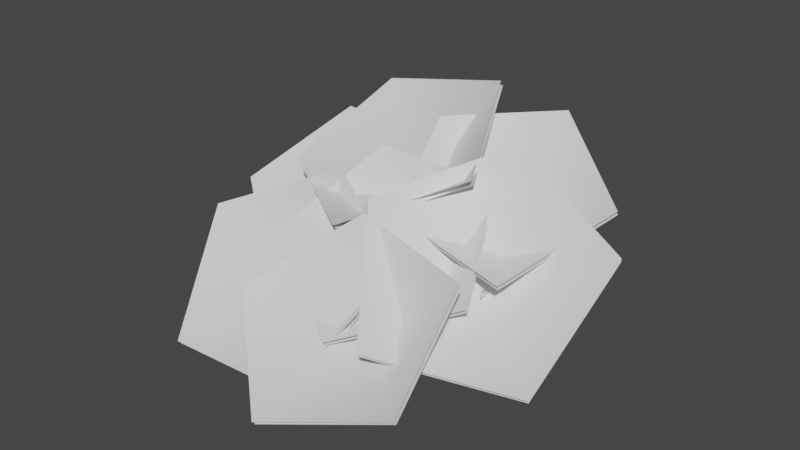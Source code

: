 # Source: fe_canopy_10-00-1.blend  (saved by Blender 3.0.42; exported with 4.5.12 LTS)
import bpy
from mathutils import Matrix  # noqa: F401  (used for matrix-valued properties, if any)

bpy.ops.wm.read_factory_settings(use_empty=True)
scene = bpy.context.scene
scene.name = 'Scene'

# ---- materials (node trees are filled in below, after node groups)
mat_material_002 = bpy.data.materials.new('Material.002')
mat_material_002.use_transparent_shadow = False

# ---- material node trees
mat_material_002.use_nodes = True; mat_material_002.node_tree.nodes.clear()
_N = mat_material_002.node_tree.nodes; _L = mat_material_002.node_tree.links
n0 = _N.new('ShaderNodeBsdfPrincipled'); n0.name = 'Principled BSDF'; n0.location = (10, 300)
n0.distribution = 'GGX'
n0.subsurface_method = 'RANDOM_WALK_SKIN'
n0.inputs[3].default_value = 1.45
n0.inputs[27].default_value = (0.0, 0.0, 0.0, 1.0)
n0.inputs[28].default_value = 1.0
n1 = _N.new('ShaderNodeOutputMaterial'); n1.name = 'Material Output'; n1.location = (300, 300)
_L.new(n0.outputs[0], n1.inputs[0])
n1.is_active_output = True

# ---- world
world_world = bpy.data.worlds.new('World'); scene.world = world_world
world_world.use_nodes = True; world_world.node_tree.nodes.clear()
_N = world_world.node_tree.nodes; _L = world_world.node_tree.links
n0 = _N.new('ShaderNodeOutputWorld'); n0.name = 'World Output'; n0.location = (300, 300)
n1 = _N.new('ShaderNodeBackground'); n1.name = 'Background'; n1.location = (10, 300)
n1.inputs[0].default_value = (0.05088, 0.05088, 0.05088, 1.0)
_L.new(n1.outputs[0], n0.inputs[0])
n0.is_active_output = True
world_world.color = (0.05088, 0.05088, 0.05088)
world_world.use_sun_shadow = False
world_world.sun_shadow_jitter_overblur = 0.0

# ---- meshes
me_fe_mountains1_lt5_gmdl = bpy.data.meshes.new('FE_mountains1_Lt5.gmdl')
me_fe_mountains1_lt5_gmdl.from_pydata([(0.1156, -0.6284, 0.1833), (0.2272, -0.7209, 0.04708), (0.2073, -0.4027, -0.1071), (0.09867, -0.3345, 0.07093), (0.01626, -0.7286, 0.0779), (-0.01606, -0.432, -0.06838), (0.4846, -0.8537, 0.5799), (0.4698, -0.8223, 0.5988), (0.4622, -0.8513, 0.5996), (-0.3106, -0.8523, 0.6563), (-0.3232, -0.8887, 0.6351), (-0.2931, -0.8886, 0.6539), (0.199, -2.127, 0.02396), (0.2356, -2.128, 0.01041), (0.2233, -2.123, 0.04366), (-0.05136, 0.1823, -0.006929), (0.03369, 0.01845, 0.1175), (0.1052, 0.06733, -0.1158), (0.2272, -0.7209, 0.04708), (0.2074, -1.114, -0.1397), (0.04206, -1.093, -0.1118), (0.01626, -0.7286, 0.0779), (0.1342, -1.112, -0.002957), (0.1148, -0.8294, 0.2087), (0.1342, -1.112, -0.002957), (-0.1243, -0.01799, -0.07125), (0.1156, -0.6284, 0.1833), (0.2909, -0.6717, 0.2981), (0.331, -0.759, 0.2463), (0.2497, -0.7673, 0.3114), (0.1148, -0.8294, 0.2087), (-0.1522, -0.7815, 0.3101), (-0.1242, -0.6817, 0.3497), (-0.07153, -0.7752, 0.3647), (-0.07153, -0.7752, 0.3647), (0.2293, -1.569, -0.2106), (0.1301, -1.559, -0.1736), (0.1989, -1.56, -0.1045), (0.4033, -0.7405, 0.4522), (0.4285, -0.7938, 0.4202), (0.3905, -0.7893, 0.4532), (-0.2722, -0.8133, 0.4849), (-0.2527, -0.754, 0.5196), (-0.2255, -0.8109, 0.515), (-0.1242, -0.6817, 0.3497), (-0.2255, -0.8109, 0.515), (0.261, -1.902, -0.1368), (0.1938, -1.899, -0.1115), (0.2383, -1.893, -0.07832), (0.4033, -0.7405, 0.4522), (0.4622, -0.8513, 0.5996), (0.2233, -2.123, 0.04366), (0.2233, -2.123, 0.04366), (0.1052, 0.06733, -0.1158), (0.7205, -1.483, 0.2862), (0.7442, -1.455, 0.3166), (0.721, -1.483, 0.3302), (0.04152, -0.6947, 0.02561), (0.1234, -0.5891, 0.1374), (0.4624, -0.9128, 0.1399), (0.3973, -1.008, 0.03706), (0.04028, -0.7847, 0.2027), (0.3832, -1.012, 0.1871), (0.04028, -0.7847, 0.2027), (0.6344, -1.142, 0.2006), (0.5852, -1.213, 0.1063), (0.5582, -1.204, 0.2158), (0.721, -1.483, 0.3302), (0.721, -1.483, 0.3302), (0.1234, -0.5891, 0.1374), (0.04152, -0.6947, 0.02561), (0.04028, -0.7847, 0.2027), (0.51, -1.305, 0.971), (-0.2632, -1.792, 0.5889), (-0.2527, -0.8729, 0.5885), (-0.2594, -0.8901, 0.624), (0.1002, -0.4493, 1.352), (-0.8809, -0.476, 1.156), (0.5034, -1.322, 1.006), (-0.2699, -1.809, 0.6243), (-1.09, -1.308, 0.712), (-1.083, -1.291, 0.6766), (-0.8742, -0.4589, 1.12), (0.107, -0.4321, 1.316), (0.8989, -1.553, 0.4479), (0.003788, -1.502, 0.6523), (0.4487, -0.7897, 0.502), (0.4552, -0.8061, 0.5346), (1.264, -0.7577, 0.8152), (0.563, -0.2817, 1.196), (0.9053, -1.569, 0.4801), (0.01034, -1.519, 0.6849), (-0.1931, -0.7559, 1.108), (-0.1996, -0.7395, 1.076), (0.5565, -0.2654, 1.164), (1.258, -0.7414, 0.7825), (0.4112, -2.344, 0.1488), (-0.05436, -1.68, 0.8288), (0.6581, -1.356, 0.2352), (0.6709, -1.381, 0.2678), (1.436, -1.974, 0.07701), (1.506, -1.108, 0.7001), (0.4239, -2.368, 0.181), (-0.04149, -1.704, 0.8614), (0.599, -0.9568, 1.168), (0.5862, -0.9324, 1.136), (1.493, -1.083, 0.6676), (1.423, -1.949, 0.04441), (-0.7776, -1.827, 0.3987), (-0.4415, -1.079, 0.9017), (0.000207, -1.368, 0.1811), (0.003036, -1.39, 0.2126), (0.04062, -2.273, 0.05436), (0.8036, -1.753, 0.3587), (-0.7747, -1.85, 0.4298), (-0.4387, -1.101, 0.9332), (0.4963, -1.043, 0.8906), (0.4935, -1.02, 0.8591), (0.8008, -1.73, 0.3272), (0.03772, -2.251, 0.02284), (-0.608, -2.321, 0.2372), (-0.06745, -1.701, 0.7229), (0.2257, -2.042, -0.04109), (0.2261, -2.066, -0.01097), (0.04487, -2.918, -0.1978), (0.9253, -2.604, 0.04236), (-0.6075, -2.344, 0.267), (-0.06704, -1.725, 0.753), (0.8411, -1.878, 0.6195), (0.8407, -1.854, 0.5894), (0.9249, -2.58, 0.01226), (0.04441, -2.894, -0.2279), (-1.458, -1.754, 0.3756), (-0.5824, -1.345, 0.7732), (-0.583, -1.712, -0.125), (-0.584, -1.74, -0.09376), (-1.108, -2.542, -0.2723), (-0.05279, -2.537, -0.2321), (-1.459, -1.782, 0.4064), (-0.5834, -1.373, 0.8043), (0.2502, -1.819, 0.4257), (0.2512, -1.791, 0.3945), (-0.05182, -2.508, -0.2633), (-1.107, -2.514, -0.3035), (-1.619, -1.281, 0.3752), (-1.166, -0.6062, 0.8749), (-0.7842, -0.9587, 0.1577), (-0.785, -0.9812, 0.1889), (-0.8936, -1.85, 0.02909), (-0.0612, -1.467, 0.3294), (-1.62, -1.303, 0.406), (-1.167, -0.6288, 0.9061), (-0.2435, -0.7249, 0.8603), (-0.2426, -0.7023, 0.8292), (-0.06042, -1.445, 0.2983), (-0.8928, -1.827, -0.002083), (-0.661, -1.845, -0.09434), (-0.6199, -1.87, -0.09437), (-0.638, -1.862, -0.06085), (0.07194, -0.6162, 0.05929), (0.1924, -0.7165, 0.06421), (-0.1657, -1.136, -0.1136), (-0.2847, -1.074, -0.1202), (0.07797, -0.7235, 0.1912), (-0.2222, -1.114, -0.01204), (0.07797, -0.7235, 0.1912), (-0.4292, -1.544, -0.1586), (-0.5172, -1.496, -0.1736), (-0.4678, -1.509, -0.09955), (-0.2222, -1.114, -0.01204), (0.1924, -0.7165, 0.06421), (0.07194, -0.6162, 0.05929), (0.07797, -0.7235, 0.1912), (-0.8963, -1.097, 0.2301), (-0.8769, -1.127, 0.1979), (-0.8584, -1.119, 0.2312), (0.1267, -0.5382, 0.08646), (0.1864, -0.6754, 0.03837), (-0.2822, -0.782, -0.02117), (-0.3484, -0.6409, 0.0045), (0.08198, -0.6773, 0.1967), (-0.2959, -0.7398, 0.1105), (0.08198, -0.6773, 0.1967), (-0.6485, -0.9409, 0.03671), (-0.7074, -0.8409, 0.06238), (-0.6352, -0.8955, 0.1163), (-0.2959, -0.7398, 0.1105), (-0.8963, -1.097, 0.2301), (0.1864, -0.6754, 0.03837), (0.1267, -0.5382, 0.08646), (0.08198, -0.6773, 0.1967), (-0.03326, -1.438, 0.2362), (0.01515, -1.439, 0.2392), (-0.006561, -1.437, 0.2717), (0.03594, -0.7047, 0.04155), (0.1655, -0.7117, 0.05229), (0.09938, -1.024, 0.05106), (-0.02095, -1.007, 0.04621), (0.07355, -0.7459, 0.1932), (0.04771, -1.006, 0.1431), (0.07355, -0.7459, 0.1932), (0.05295, -1.245, 0.1087), (-0.04486, -1.216, 0.09822), (0.01426, -1.206, 0.1663), (-0.006561, -1.437, 0.2717), (0.1655, -0.7117, 0.05229), (0.03594, -0.7047, 0.04155), (0.07355, -0.7459, 0.1932)], [], [(1, 2, 0), (0, 2, 3), (4, 0, 5), (0, 3, 5), (1, 4, 2), (4, 5, 2), (6, 7, 8), (9, 10, 11), (12, 13, 14), (15, 16, 17), (18, 19, 21), (19, 20, 21), (21, 20, 23), (20, 22, 23), (19, 18, 24), (18, 23, 24), (15, 17, 25), (15, 25, 16), (26, 27, 18), (18, 27, 28), (23, 29, 26), (26, 29, 27), (18, 28, 30), (28, 29, 30), (26, 21, 32), (21, 31, 32), (21, 23, 31), (23, 33, 31), (32, 34, 26), (26, 34, 23), (19, 35, 20), (20, 35, 36), (35, 19, 37), (19, 22, 37), (20, 36, 22), (36, 37, 22), (27, 38, 28), (28, 38, 39), (29, 40, 27), (27, 40, 38), (28, 39, 29), (39, 40, 29), (32, 31, 42), (31, 41, 42), (31, 33, 41), (33, 43, 41), (42, 45, 44), (44, 45, 33), (35, 46, 36), (36, 46, 47), (37, 48, 35), (35, 48, 46), (36, 47, 37), (47, 48, 37), (39, 38, 6), (38, 7, 6), (40, 8, 49), (49, 8, 7), (40, 39, 50), (39, 6, 50), (41, 10, 42), (42, 10, 9), (41, 43, 10), (43, 11, 10), (42, 9, 43), (9, 11, 43), (46, 13, 47), (47, 13, 12), (48, 51, 46), (46, 51, 13), (48, 47, 52), (47, 12, 52), (2, 17, 3), (3, 17, 16), (5, 3, 25), (3, 16, 25), (2, 5, 53), (5, 25, 53), (54, 55, 56), (57, 58, 60), (58, 59, 60), (58, 61, 59), (61, 62, 59), (57, 60, 63), (60, 62, 63), (64, 65, 59), (60, 59, 65), (59, 62, 64), (62, 66, 64), (60, 65, 62), (65, 66, 62), (65, 64, 54), (64, 55, 54), (66, 67, 64), (64, 67, 55), (66, 65, 68), (65, 54, 68), (69, 70, 71), (72, 73, 74), (75, 76, 77), (78, 76, 75), (79, 75, 80), (78, 75, 79), (74, 81, 82), (83, 74, 82), (72, 74, 83), (80, 75, 77), (74, 73, 81), (84, 85, 86), (87, 88, 89), (90, 88, 87), (91, 87, 92), (90, 87, 91), (86, 93, 94), (95, 86, 94), (84, 86, 95), (92, 87, 89), (86, 85, 93), (96, 97, 98), (99, 100, 101), (102, 100, 99), (103, 99, 104), (102, 99, 103), (98, 105, 106), (107, 98, 106), (96, 98, 107), (104, 99, 101), (98, 97, 105), (108, 109, 110), (111, 112, 113), (114, 112, 111), (115, 111, 116), (114, 111, 115), (110, 117, 118), (119, 110, 118), (108, 110, 119), (116, 111, 113), (110, 109, 117), (120, 121, 122), (123, 124, 125), (126, 124, 123), (127, 123, 128), (126, 123, 127), (122, 129, 130), (131, 122, 130), (120, 122, 131), (128, 123, 125), (122, 121, 129), (132, 133, 134), (135, 136, 137), (138, 136, 135), (139, 135, 140), (138, 135, 139), (134, 141, 142), (143, 134, 142), (132, 134, 143), (140, 135, 137), (134, 133, 141), (144, 145, 146), (147, 148, 149), (150, 148, 147), (151, 147, 152), (150, 147, 151), (146, 153, 154), (155, 146, 154), (144, 146, 155), (152, 147, 149), (146, 145, 153), (156, 157, 158), (161, 162, 160), (159, 160, 162), (160, 163, 161), (163, 164, 161), (159, 162, 165), (162, 164, 165), (166, 167, 161), (162, 161, 167), (161, 164, 166), (164, 168, 166), (162, 167, 169), (167, 168, 169), (166, 157, 167), (167, 157, 156), (158, 157, 168), (166, 168, 157), (158, 168, 156), (167, 156, 168), (170, 171, 172), (173, 174, 175), (177, 178, 176), (176, 178, 179), (177, 180, 178), (180, 181, 178), (176, 179, 182), (179, 181, 182), (184, 179, 183), (179, 178, 183), (183, 178, 185), (178, 181, 185), (179, 184, 186), (184, 185, 186), (184, 183, 173), (183, 174, 173), (183, 185, 174), (185, 175, 174), (184, 187, 185), (187, 175, 185), (188, 189, 190), (191, 192, 193), (195, 196, 194), (194, 196, 197), (196, 195, 199), (195, 198, 199), (194, 197, 200), (197, 199, 200), (196, 201, 197), (197, 201, 202), (201, 196, 203), (196, 199, 203), (197, 202, 199), (202, 203, 199), (202, 201, 191), (201, 192, 191), (203, 193, 201), (201, 193, 192), (203, 202, 204), (202, 191, 204), (205, 206, 207)])
me_fe_mountains1_lt5_gmdl.polygons.foreach_set('use_smooth', [True] * 228)
_uv = me_fe_mountains1_lt5_gmdl.uv_layers.new(name='UVMap')
_uv.uv.foreach_set('vector', [0.8934, 0.6222, 0.8598, 0.7253, 0.8523, 0.6177, 0.8523, 0.6177, 0.8598, 0.7253, 0.8181, 0.7113, 0.8785, 0.6191, 0.8523, 0.6177, 0.8469, 0.7181, 0.8523, 0.6177, 0.8181, 0.7113, 0.8469, 0.7181, 0.8934, 0.6222, 0.8785, 0.6191, 0.8598, 0.7253, 0.8785, 0.6191, 0.8469, 0.7181, 0.8598, 0.7253, 0.6365, 0.8456, 0.6261, 0.8518, 0.6293, 0.8442, 0.5632, 0.8642, 0.5731, 0.8579, 0.57, 0.854, 0.9448, 0.591, 0.951, 0.5913, 0.9405, 0.5882, 0.7157, 0.8369, 0.7255, 0.7846, 0.7633, 0.8324, 0.7384, 0.9654, 0.8391, 0.8856, 0.7231, 0.9663, 0.8391, 0.8856, 0.8275, 0.8906, 0.7231, 0.9663, 0.7231, 0.9663, 0.8275, 0.8906, 0.7124, 0.9303, 0.8275, 0.8906, 0.8149, 0.879, 0.7124, 0.9303, 0.8391, 0.8856, 0.7384, 0.9654, 0.8149, 0.879, 0.7384, 0.9654, 0.7124, 0.9303, 0.8149, 0.879, 0.7157, 0.8369, 0.7633, 0.8324, 0.7558, 0.8128, 0.7157, 0.8369, 0.7558, 0.8128, 0.7255, 0.7846, 0.6975, 0.972, 0.6782, 0.9401, 0.7384, 0.9654, 0.7384, 0.9654, 0.6782, 0.9401, 0.6999, 0.9269, 0.7124, 0.9303, 0.6834, 0.9203, 0.6975, 0.972, 0.6975, 0.972, 0.6834, 0.9203, 0.6782, 0.9401, 0.7384, 0.9654, 0.6999, 0.9269, 0.7124, 0.9303, 0.6999, 0.9269, 0.6834, 0.9203, 0.7124, 0.9303, 0.6975, 0.972, 0.7231, 0.9663, 0.6398, 0.9433, 0.7231, 0.9663, 0.6538, 0.9309, 0.6398, 0.9433, 0.7231, 0.9663, 0.7124, 0.9303, 0.6538, 0.9309, 0.7124, 0.9303, 0.6474, 0.9251, 0.6538, 0.9309, 0.6398, 0.9433, 0.6474, 0.9251, 0.6975, 0.972, 0.6975, 0.972, 0.6474, 0.9251, 0.7124, 0.9303, 0.8391, 0.8856, 0.9286, 0.775, 0.8275, 0.8906, 0.8275, 0.8906, 0.9286, 0.775, 0.9154, 0.7756, 0.9286, 0.775, 0.8391, 0.8856, 0.9063, 0.7693, 0.8391, 0.8856, 0.8149, 0.879, 0.9063, 0.7693, 0.8275, 0.8906, 0.9154, 0.7756, 0.8149, 0.879, 0.9154, 0.7756, 0.9063, 0.7693, 0.8149, 0.879, 0.6782, 0.9401, 0.6503, 0.8974, 0.6999, 0.9269, 0.6999, 0.9269, 0.6503, 0.8974, 0.6679, 0.8868, 0.6834, 0.9203, 0.6559, 0.8846, 0.6782, 0.9401, 0.6782, 0.9401, 0.6559, 0.8846, 0.6503, 0.8974, 0.6999, 0.9269, 0.6679, 0.8868, 0.6834, 0.9203, 0.6679, 0.8868, 0.6559, 0.8846, 0.6834, 0.9203, 0.6398, 0.9433, 0.6538, 0.9309, 0.5917, 0.908, 0.6538, 0.9309, 0.6064, 0.8988, 0.5917, 0.908, 0.6538, 0.9309, 0.6474, 0.9251, 0.6064, 0.8988, 0.6474, 0.9251, 0.6015, 0.8938, 0.6064, 0.8988, 0.5917, 0.908, 0.6015, 0.8938, 0.6398, 0.9433, 0.6398, 0.9433, 0.6015, 0.8938, 0.6474, 0.9251, 0.9286, 0.775, 0.9597, 0.6729, 0.9154, 0.7756, 0.9154, 0.7756, 0.9597, 0.6729, 0.9497, 0.6726, 0.9063, 0.7693, 0.9439, 0.6685, 0.9286, 0.775, 0.9286, 0.775, 0.9439, 0.6685, 0.9597, 0.6729, 0.9154, 0.7756, 0.9497, 0.6726, 0.9063, 0.7693, 0.9497, 0.6726, 0.9439, 0.6685, 0.9063, 0.7693, 0.6679, 0.8868, 0.6503, 0.8974, 0.6365, 0.8456, 0.6503, 0.8974, 0.6261, 0.8518, 0.6365, 0.8456, 0.6559, 0.8846, 0.6293, 0.8442, 0.6503, 0.8974, 0.6503, 0.8974, 0.6293, 0.8442, 0.6261, 0.8518, 0.6559, 0.8846, 0.6679, 0.8868, 0.6293, 0.8442, 0.6679, 0.8868, 0.6365, 0.8456, 0.6293, 0.8442, 0.6064, 0.8988, 0.5731, 0.8579, 0.5917, 0.908, 0.5917, 0.908, 0.5731, 0.8579, 0.5632, 0.8642, 0.6064, 0.8988, 0.6015, 0.8938, 0.5731, 0.8579, 0.6015, 0.8938, 0.57, 0.854, 0.5731, 0.8579, 0.5917, 0.908, 0.5632, 0.8642, 0.6015, 0.8938, 0.5632, 0.8642, 0.57, 0.854, 0.6015, 0.8938, 0.9597, 0.6729, 0.951, 0.5913, 0.9497, 0.6726, 0.9497, 0.6726, 0.951, 0.5913, 0.9448, 0.591, 0.9439, 0.6685, 0.9405, 0.5882, 0.9597, 0.6729, 0.9597, 0.6729, 0.9405, 0.5882, 0.951, 0.5913, 0.9439, 0.6685, 0.9497, 0.6726, 0.9405, 0.5882, 0.9497, 0.6726, 0.9448, 0.591, 0.9405, 0.5882, 0.8598, 0.7253, 0.7633, 0.8324, 0.8181, 0.7113, 0.8181, 0.7113, 0.7633, 0.8324, 0.7255, 0.7846, 0.8469, 0.7181, 0.8181, 0.7113, 0.7558, 0.8128, 0.8181, 0.7113, 0.7255, 0.7846, 0.7558, 0.8128, 0.8598, 0.7253, 0.8469, 0.7181, 0.7633, 0.8324, 0.8469, 0.7181, 0.7558, 0.8128, 0.7633, 0.8324, 0.03183, 0.3482, 0.03954, 0.3499, 0.04342, 0.3601, 0.2661, 0.0264, 0.2793, 0.03063, 0.1431, 0.1221, 0.2793, 0.03063, 0.1622, 0.1253, 0.1431, 0.1221, 0.2793, 0.03063, 0.282, 0.066, 0.1622, 0.1253, 0.282, 0.066, 0.1704, 0.1489, 0.1622, 0.1253, 0.2661, 0.0264, 0.1431, 0.1221, 0.282, 0.066, 0.1431, 0.1221, 0.1704, 0.1489, 0.282, 0.066, 0.09385, 0.2185, 0.0729, 0.2117, 0.1622, 0.1253, 0.1431, 0.1221, 0.1622, 0.1253, 0.0729, 0.2117, 0.1622, 0.1253, 0.1704, 0.1489, 0.09385, 0.2185, 0.1704, 0.1489, 0.1023, 0.2319, 0.09385, 0.2185, 0.1431, 0.1221, 0.0729, 0.2117, 0.1704, 0.1489, 0.0729, 0.2117, 0.1023, 0.2319, 0.1704, 0.1489, 0.0729, 0.2117, 0.09385, 0.2185, 0.03183, 0.3482, 0.09385, 0.2185, 0.03954, 0.3499, 0.03183, 0.3482, 0.1023, 0.2319, 0.04342, 0.3601, 0.09385, 0.2185, 0.09385, 0.2185, 0.04342, 0.3601, 0.03954, 0.3499, 0.1023, 0.2319, 0.0729, 0.2117, 0.04342, 0.3601, 0.0729, 0.2117, 0.03183, 0.3482, 0.04342, 0.3601, 0.2793, 0.03063, 0.2661, 0.0264, 0.282, 0.066, 0.02162, 0.5344, 0.3655, 0.4402, 0.2516, 0.7084, 0.6873, 0.2876, 0.4633, 0.4665, 0.8015, 0.5627, 0.4573, 0.1135, 0.4633, 0.4665, 0.6873, 0.2876, 0.8012, 0.0193, 0.6873, 0.2876, 0.9826, 0.2973, 0.4573, 0.1135, 0.6873, 0.2876, 0.8012, 0.0193, 0.2516, 0.7084, 0.547, 0.7182, 0.3658, 0.9836, 0.02759, 0.8874, 0.2516, 0.7084, 0.3658, 0.9836, 0.02162, 0.5344, 0.2516, 0.7084, 0.02759, 0.8874, 0.9826, 0.2973, 0.6873, 0.2876, 0.8015, 0.5627, 0.2516, 0.7084, 0.3655, 0.4402, 0.547, 0.7182, 0.02162, 0.5344, 0.3655, 0.4402, 0.2516, 0.7084, 0.6873, 0.2876, 0.4633, 0.4665, 0.8015, 0.5627, 0.4573, 0.1135, 0.4633, 0.4665, 0.6873, 0.2876, 0.8012, 0.0193, 0.6873, 0.2876, 0.9826, 0.2973, 0.4573, 0.1135, 0.6873, 0.2876, 0.8012, 0.0193, 0.2516, 0.7084, 0.547, 0.7182, 0.3658, 0.9836, 0.02759, 0.8874, 0.2516, 0.7084, 0.3658, 0.9836, 0.02162, 0.5344, 0.2516, 0.7084, 0.02759, 0.8874, 0.9826, 0.2973, 0.6873, 0.2876, 0.8015, 0.5627, 0.2516, 0.7084, 0.3655, 0.4402, 0.547, 0.7182, 0.02162, 0.5344, 0.3655, 0.4402, 0.2516, 0.7084, 0.6873, 0.2876, 0.4633, 0.4665, 0.8015, 0.5627, 0.4573, 0.1135, 0.4633, 0.4665, 0.6873, 0.2876, 0.8012, 0.0193, 0.6873, 0.2876, 0.9826, 0.2973, 0.4573, 0.1135, 0.6873, 0.2876, 0.8012, 0.0193, 0.2516, 0.7084, 0.547, 0.7182, 0.3658, 0.9836, 0.02759, 0.8874, 0.2516, 0.7084, 0.3658, 0.9836, 0.02162, 0.5344, 0.2516, 0.7084, 0.02759, 0.8874, 0.9826, 0.2973, 0.6873, 0.2876, 0.8015, 0.5627, 0.2516, 0.7084, 0.3655, 0.4402, 0.547, 0.7182, 0.02162, 0.5344, 0.3655, 0.4402, 0.2516, 0.7084, 0.6873, 0.2876, 0.4633, 0.4665, 0.8015, 0.5627, 0.4573, 0.1135, 0.4633, 0.4665, 0.6873, 0.2876, 0.8012, 0.0193, 0.6873, 0.2876, 0.9826, 0.2973, 0.4573, 0.1135, 0.6873, 0.2876, 0.8012, 0.0193, 0.2516, 0.7084, 0.547, 0.7182, 0.3658, 0.9836, 0.02759, 0.8874, 0.2516, 0.7084, 0.3658, 0.9836, 0.02162, 0.5344, 0.2516, 0.7084, 0.02759, 0.8874, 0.9826, 0.2973, 0.6873, 0.2876, 0.8015, 0.5627, 0.2516, 0.7084, 0.3655, 0.4402, 0.547, 0.7182, 0.02162, 0.5344, 0.3655, 0.4402, 0.2516, 0.7084, 0.6873, 0.2876, 0.4633, 0.4665, 0.8015, 0.5627, 0.4573, 0.1135, 0.4633, 0.4665, 0.6873, 0.2876, 0.8012, 0.0193, 0.6873, 0.2876, 0.9826, 0.2973, 0.4573, 0.1135, 0.6873, 0.2876, 0.8012, 0.0193, 0.2516, 0.7084, 0.547, 0.7182, 0.3658, 0.9836, 0.02759, 0.8874, 0.2516, 0.7084, 0.3658, 0.9836, 0.02162, 0.5344, 0.2516, 0.7084, 0.02759, 0.8874, 0.9826, 0.2973, 0.6873, 0.2876, 0.8015, 0.5627, 0.2516, 0.7084, 0.3655, 0.4402, 0.547, 0.7182, 0.02162, 0.5344, 0.3655, 0.4402, 0.2516, 0.7084, 0.6873, 0.2876, 0.4633, 0.4665, 0.8015, 0.5627, 0.4573, 0.1135, 0.4633, 0.4665, 0.6873, 0.2876, 0.8012, 0.0193, 0.6873, 0.2876, 0.9826, 0.2973, 0.4573, 0.1135, 0.6873, 0.2876, 0.8012, 0.0193, 0.2516, 0.7084, 0.547, 0.7182, 0.3658, 0.9836, 0.02759, 0.8874, 0.2516, 0.7084, 0.3658, 0.9836, 0.02162, 0.5344, 0.2516, 0.7084, 0.02759, 0.8874, 0.9826, 0.2973, 0.6873, 0.2876, 0.8015, 0.5627, 0.2516, 0.7084, 0.3655, 0.4402, 0.547, 0.7182, 0.02162, 0.5344, 0.3655, 0.4402, 0.2516, 0.7084, 0.6873, 0.2876, 0.4633, 0.4665, 0.8015, 0.5627, 0.4573, 0.1135, 0.4633, 0.4665, 0.6873, 0.2876, 0.8012, 0.0193, 0.6873, 0.2876, 0.9826, 0.2973, 0.4573, 0.1135, 0.6873, 0.2876, 0.8012, 0.0193, 0.2516, 0.7084, 0.547, 0.7182, 0.3658, 0.9836, 0.02759, 0.8874, 0.2516, 0.7084, 0.3658, 0.9836, 0.02162, 0.5344, 0.2516, 0.7084, 0.02759, 0.8874, 0.9826, 0.2973, 0.6873, 0.2876, 0.8015, 0.5627, 0.2516, 0.7084, 0.3655, 0.4402, 0.547, 0.7182, 0.09974, 0.4254, 0.1056, 0.4276, 0.1099, 0.4323, 0.2338, 0.2169, 0.2195, 0.2133, 0.3652, 0.1139, 0.3517, 0.1112, 0.3652, 0.1139, 0.2195, 0.2133, 0.3652, 0.1139, 0.3625, 0.1475, 0.2338, 0.2169, 0.3625, 0.1475, 0.243, 0.228, 0.2338, 0.2169, 0.3517, 0.1112, 0.2195, 0.2133, 0.3625, 0.1475, 0.2195, 0.2133, 0.243, 0.228, 0.3625, 0.1475, 0.1488, 0.3262, 0.1326, 0.3206, 0.2338, 0.2169, 0.2195, 0.2133, 0.2338, 0.2169, 0.1326, 0.3206, 0.2338, 0.2169, 0.243, 0.228, 0.1488, 0.3262, 0.243, 0.228, 0.1564, 0.3301, 0.1488, 0.3262, 0.2195, 0.2133, 0.1326, 0.3206, 0.243, 0.228, 0.1326, 0.3206, 0.1564, 0.3301, 0.243, 0.228, 0.1488, 0.3262, 0.1056, 0.4276, 0.1326, 0.3206, 0.1326, 0.3206, 0.1056, 0.4276, 0.09974, 0.4254, 0.1099, 0.4323, 0.1056, 0.4276, 0.1564, 0.3301, 0.1488, 0.3262, 0.1564, 0.3301, 0.1056, 0.4276, 0.1099, 0.4323, 0.1564, 0.3301, 0.09974, 0.4254, 0.1326, 0.3206, 0.09974, 0.4254, 0.1564, 0.3301, 0.3652, 0.1139, 0.3517, 0.1112, 0.3625, 0.1475, 0.1201, 0.4494, 0.1232, 0.4439, 0.133, 0.4472, 0.4043, 0.157, 0.2793, 0.2537, 0.3879, 0.1546, 0.3879, 0.1546, 0.2793, 0.2537, 0.2628, 0.249, 0.4043, 0.157, 0.3998, 0.1971, 0.2793, 0.2537, 0.3998, 0.1971, 0.2873, 0.2699, 0.2793, 0.2537, 0.3879, 0.1546, 0.2628, 0.249, 0.3998, 0.1971, 0.2628, 0.249, 0.2873, 0.2699, 0.3998, 0.1971, 0.1661, 0.344, 0.2628, 0.249, 0.1838, 0.3453, 0.2628, 0.249, 0.2793, 0.2537, 0.1838, 0.3453, 0.1838, 0.3453, 0.2793, 0.2537, 0.1943, 0.3524, 0.2793, 0.2537, 0.2873, 0.2699, 0.1943, 0.3524, 0.2628, 0.249, 0.1661, 0.344, 0.2873, 0.2699, 0.1661, 0.344, 0.1943, 0.3524, 0.2873, 0.2699, 0.1661, 0.344, 0.1838, 0.3453, 0.1201, 0.4494, 0.1838, 0.3453, 0.1232, 0.4439, 0.1201, 0.4494, 0.1838, 0.3453, 0.1943, 0.3524, 0.1232, 0.4439, 0.1943, 0.3524, 0.133, 0.4472, 0.1232, 0.4439, 0.1661, 0.344, 0.1201, 0.4494, 0.1943, 0.3524, 0.1201, 0.4494, 0.133, 0.4472, 0.1943, 0.3524, 0.4043, 0.157, 0.3879, 0.1546, 0.3998, 0.1971, 0.07618, 0.3974, 0.08639, 0.396, 0.09425, 0.4101, 0.3162, 0.0681, 0.1938, 0.1705, 0.2985, 0.06872, 0.2985, 0.06872, 0.1938, 0.1705, 0.1809, 0.1701, 0.1938, 0.1705, 0.3162, 0.0681, 0.2133, 0.1942, 0.3162, 0.0681, 0.3287, 0.1183, 0.2133, 0.1942, 0.2985, 0.06872, 0.1809, 0.1701, 0.3287, 0.1183, 0.1809, 0.1701, 0.2133, 0.1942, 0.3287, 0.1183, 0.1938, 0.1705, 0.121, 0.2717, 0.1809, 0.1701, 0.1809, 0.1701, 0.121, 0.2717, 0.1108, 0.2646, 0.121, 0.2717, 0.1938, 0.1705, 0.1438, 0.2817, 0.1938, 0.1705, 0.2133, 0.1942, 0.1438, 0.2817, 0.1809, 0.1701, 0.1108, 0.2646, 0.2133, 0.1942, 0.1108, 0.2646, 0.1438, 0.2817, 0.2133, 0.1942, 0.1108, 0.2646, 0.121, 0.2717, 0.07618, 0.3974, 0.121, 0.2717, 0.08639, 0.396, 0.07618, 0.3974, 0.1438, 0.2817, 0.09425, 0.4101, 0.121, 0.2717, 0.121, 0.2717, 0.09425, 0.4101, 0.08639, 0.396, 0.1438, 0.2817, 0.1108, 0.2646, 0.09425, 0.4101, 0.1108, 0.2646, 0.07618, 0.3974, 0.09425, 0.4101, 0.3162, 0.0681, 0.2985, 0.06872, 0.3287, 0.1183])
me_fe_mountains1_lt5_gmdl.materials.append(mat_material_002)
me_fe_mountains1_lt5_gmdl.use_remesh_fix_poles = True
me_fe_mountains1_lt5_gmdl.use_remesh_preserve_attributes = False
me_fe_mountains1_lt5_gmdl.update()
arm_armature = bpy.data.armatures.new('Armature')  # bones are not reproduced

# ---- objects
ob_3_080218_l_99_2155_f_50_2570 = bpy.data.objects.new('3,080218 L 99,2155 F 50,2570', me_fe_mountains1_lt5_gmdl)
ob_armature = bpy.data.objects.new('Armature', arm_armature)

# ---- transforms, parenting, visibility, modifiers, constraints
ob_3_080218_l_99_2155_f_50_2570.parent = ob_armature
ob_3_080218_l_99_2155_f_50_2570.location = (0.0, 0.0, 0.0)
_vg = ob_3_080218_l_99_2155_f_50_2570.vertex_groups.new(name='Bone')
_vg.add([0, 1, 2, 3, 4, 5, 6, 7, 8, 9, 10, 11, 12, 13, 14, 15, 16, 17, 18, 19, 20, 21, 22, 23, 24, 25, 26, 27, 28, 29, 30, 31, 32, 33, 34, 35, 36, 37, 38, 39, 40, 41, 42, 43, 44, 45, 46, 47, 48, 49, 50, 51, 52, 53, 54, 55, 56, 57, 58, 59, 60, 61, 62, 63, 64, 65, 66, 67, 68, 69, 70, 71, 72, 73, 74, 75, 76, 77, 78, 79, 80, 81, 82, 83, 84, 85, 86, 87, 88, 89, 90, 91, 92, 93, 94, 95, 96, 97, 98, 99, 100, 101, 102, 103, 104, 105, 106, 107, 108, 109, 110, 111, 112, 113, 114, 115, 116, 117, 118, 119, 120, 121, 122, 123, 124, 125, 126, 127, 128, 129, 130, 131, 132, 133, 134, 135, 136, 137, 138, 139, 140, 141, 142, 143, 144, 145, 146, 147, 148, 149, 150, 151, 152, 153, 154, 155, 156, 157, 158, 159, 160, 161, 162, 163, 164, 165, 166, 167, 168, 169, 170, 171, 172, 173, 174, 175, 176, 177, 178, 179, 180, 181, 182, 183, 184, 185, 186, 187, 188, 189, 190, 191, 192, 193, 194, 195, 196, 197, 198, 199, 200, 201, 202, 203, 204, 205, 206, 207], 1.0, 'REPLACE')
_m = ob_3_080218_l_99_2155_f_50_2570.modifiers.new('Armature', 'ARMATURE')
_m.object = ob_armature
ob_armature.location = (0.0, 0.0, 0.0)

# ---- collection membership
scene.collection.objects.link(ob_3_080218_l_99_2155_f_50_2570)
scene.collection.objects.link(ob_armature)

# ---- scene / render settings (as saved in the file)
scene.frame_start = 1; scene.frame_end = 250; scene.frame_set(30)
scene.render.engine = 'BLENDER_EEVEE_NEXT'
scene.cycles.sampling_pattern = 'TABULATED_SOBOL'
scene.cycles.use_light_tree = False
scene.view_settings.view_transform = 'Filmic'
bpy.context.view_layer.update()

# ---- added for rendering (the .blend has no active camera and no usable light): camera, sun
cam_auto = bpy.data.cameras.new('AutoCamera')
cam_auto.lens = 50.0
cam_auto.sensor_width = 36.0
cam_auto.clip_end = 1000.0
ob_auto_camera = bpy.data.objects.new('AutoCamera', cam_auto)
scene.collection.objects.link(ob_auto_camera)
ob_auto_camera.location = (4.29496, -6.5898, 4.00562)
ob_auto_camera.rotation_euler = (1.09748, -7.21219e-08, 0.694738)
scene.camera = ob_auto_camera
light_auto_sun = bpy.data.lights.new('AutoSun', 'SUN')
light_auto_sun.energy = 3.0
light_auto_sun.angle = 0.0523599
ob_auto_sun = bpy.data.objects.new('AutoSun', light_auto_sun)
scene.collection.objects.link(ob_auto_sun)
ob_auto_sun.rotation_euler = (0.872665, 0.174533, 0.523599)
bpy.context.view_layer.update()
